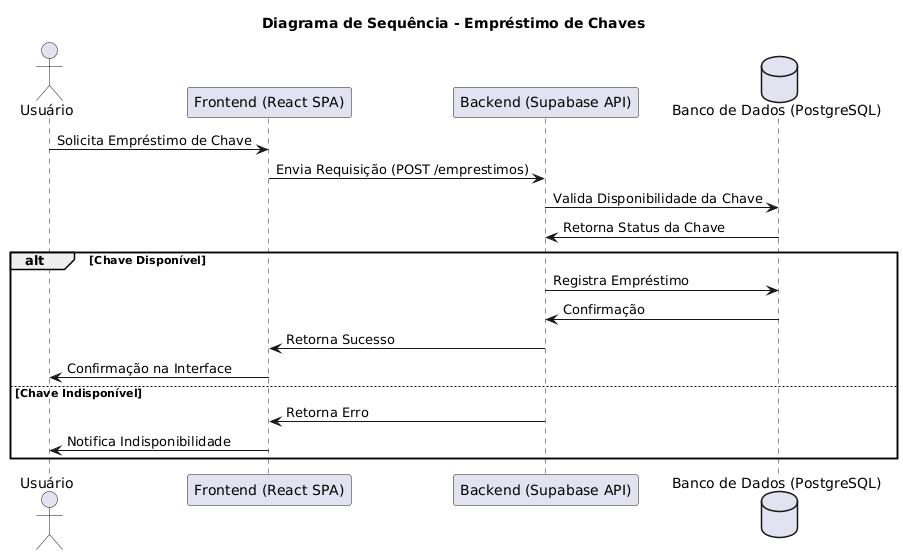

The diagram above was rendered by PlantUML. Its source (embedded in the PNG):
@startuml
title Diagrama de Sequência - Empréstimo de Chaves

actor Usuário
participant "Frontend (React SPA)" as Frontend
participant "Backend (Supabase API)" as Backend
database "Banco de Dados (PostgreSQL)" as Database

Usuário -> Frontend: Solicita Empréstimo de Chave
Frontend -> Backend: Envia Requisição (POST /emprestimos)
Backend -> Database: Valida Disponibilidade da Chave
Database -> Backend: Retorna Status da Chave
alt Chave Disponível
    Backend -> Database: Registra Empréstimo
    Database -> Backend: Confirmação
    Backend -> Frontend: Retorna Sucesso
    Frontend -> Usuário: Confirmação na Interface
else Chave Indisponível
    Backend -> Frontend: Retorna Erro
    Frontend -> Usuário: Notifica Indisponibilidade
end
@enduml